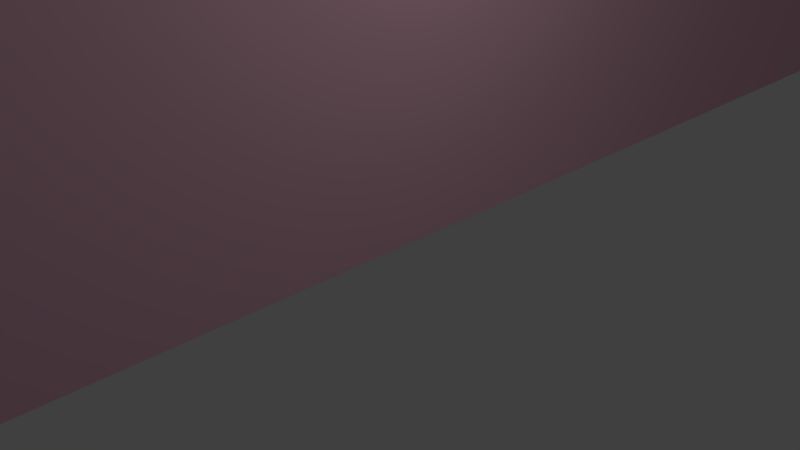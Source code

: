# Source: wall.blend  (saved by Blender 2.79.0; exported with 4.5.12 LTS)
import bpy
from mathutils import Matrix  # noqa: F401  (used for matrix-valued properties, if any)

bpy.ops.wm.read_factory_settings(use_empty=True)
scene = bpy.context.scene
scene.name = 'Scene'

# ---- collections
col_collection_1 = bpy.data.collections.new('Collection 1'); scene.collection.children.link(col_collection_1)

# ---- materials (node trees are filled in below, after node groups)
mat_wall = bpy.data.materials.new('Wall')
mat_wall.alpha_threshold = 0.0
mat_wall.use_transparent_shadow = False
mat_wall.diffuse_color = (0.8689, 0.5033, 0.6228, 1.0)
mat_wall.roughness = 0.5

# ---- material node trees

# ---- world
world_world = bpy.data.worlds.new('World'); scene.world = world_world
world_world.color = (0.05088, 0.05088, 0.05088)
world_world.use_sun_shadow = False
world_world.sun_shadow_jitter_overblur = 0.0
world_world.cycles.sampling_method = 'MANUAL'

# ---- cameras
cam_camera = bpy.data.cameras.new('Camera')
cam_camera.clip_end = 100.0
cam_camera.lens = 35.0
cam_camera.sensor_width = 32.0
cam_camera.sensor_height = 18.0
cam_camera.ortho_scale = 7.314
cam_camera.dof.focus_distance = 0.0
cam_camera.dof.aperture_fstop = 128.0

# ---- lights
light_lamp = bpy.data.lights.new('Lamp', 'POINT')
light_lamp.transmission_factor = 0.0
light_lamp.cutoff_distance = 30.0
light_lamp.energy = 100.0
light_lamp.shadow_buffer_clip_start = 1.001
light_lamp.shadow_soft_size = 0.1
light_lamp.shadow_maximum_resolution = 0.006
light_lamp.use_absolute_resolution = True

# ---- meshes
me_cube_001 = bpy.data.meshes.new('Cube.001')
me_cube_001.from_pydata([(-0.15, 15.0, 0.0), (-0.15, 15.0, 15.0), (0.15, 15.0, 0.0), (0.15, 15.0, 15.0), (-0.15, -15.0, 0.0), (-0.15, -15.0, 15.0), (0.15, -15.0, 0.0), (0.15, -15.0, 15.0)], [], [(0, 1, 3, 2), (2, 3, 7, 6), (6, 7, 5, 4), (4, 5, 1, 0), (2, 6, 4, 0), (7, 3, 1, 5)])
me_cube_001.materials.append(mat_wall)
me_cube_001.use_remesh_preserve_volume = False
me_cube_001.use_remesh_preserve_attributes = False
me_cube_001.use_mirror_vertex_groups = False
me_cube_001.update()

# ---- objects
ob_wall = bpy.data.objects.new('Wall', me_cube_001)
ob_lamp = bpy.data.objects.new('Lamp', light_lamp)
ob_camera = bpy.data.objects.new('Camera', cam_camera)

# ---- transforms, parenting, visibility, modifiers, constraints
ob_wall.location = (0.0, 0.0, 0.0)
ob_wall.lineart.crease_threshold = 0.0
ob_lamp.location = (4.076, 1.005, 5.904)
ob_lamp.rotation_euler = (0.6503, 0.05522, 1.866)
ob_lamp.lock_rotations_4d = False
ob_lamp.empty_display_type = 'ARROWS'
ob_lamp.color = (0.0, 0.0, 0.0, 0.0)
ob_lamp.lineart.crease_threshold = 0.0
ob_camera.location = (7.481, -6.508, 5.344)
ob_camera.rotation_euler = (1.109, 0.0, 0.8149)
ob_camera.lock_rotations_4d = False
ob_camera.empty_display_type = 'ARROWS'
ob_camera.color = (0.0, 0.0, 0.0, 0.0)
ob_camera.display_type = 'WIRE'
ob_camera.lineart.crease_threshold = 0.0

# ---- collection membership
col_collection_1.objects.link(ob_wall)
col_collection_1.objects.link(ob_lamp)
col_collection_1.objects.link(ob_camera)

# ---- scene / render settings (as saved in the file)
scene.camera = ob_camera
scene.frame_start = 1; scene.frame_end = 250; scene.frame_set(1)
scene.render.engine = 'BLENDER_EEVEE_NEXT'
scene.render.resolution_percentage = 50
scene.render.dither_intensity = 0.0
scene.cycles.use_denoising = False
scene.cycles.samples = 128
scene.cycles.sampling_pattern = 'TABULATED_SOBOL'
scene.cycles.use_adaptive_sampling = False
scene.cycles.use_light_tree = False
scene.cycles.blur_glossy = 0.0
scene.cycles.sample_clamp_indirect = 0.0
scene.view_settings.view_transform = 'Standard'
bpy.context.view_layer.update()
